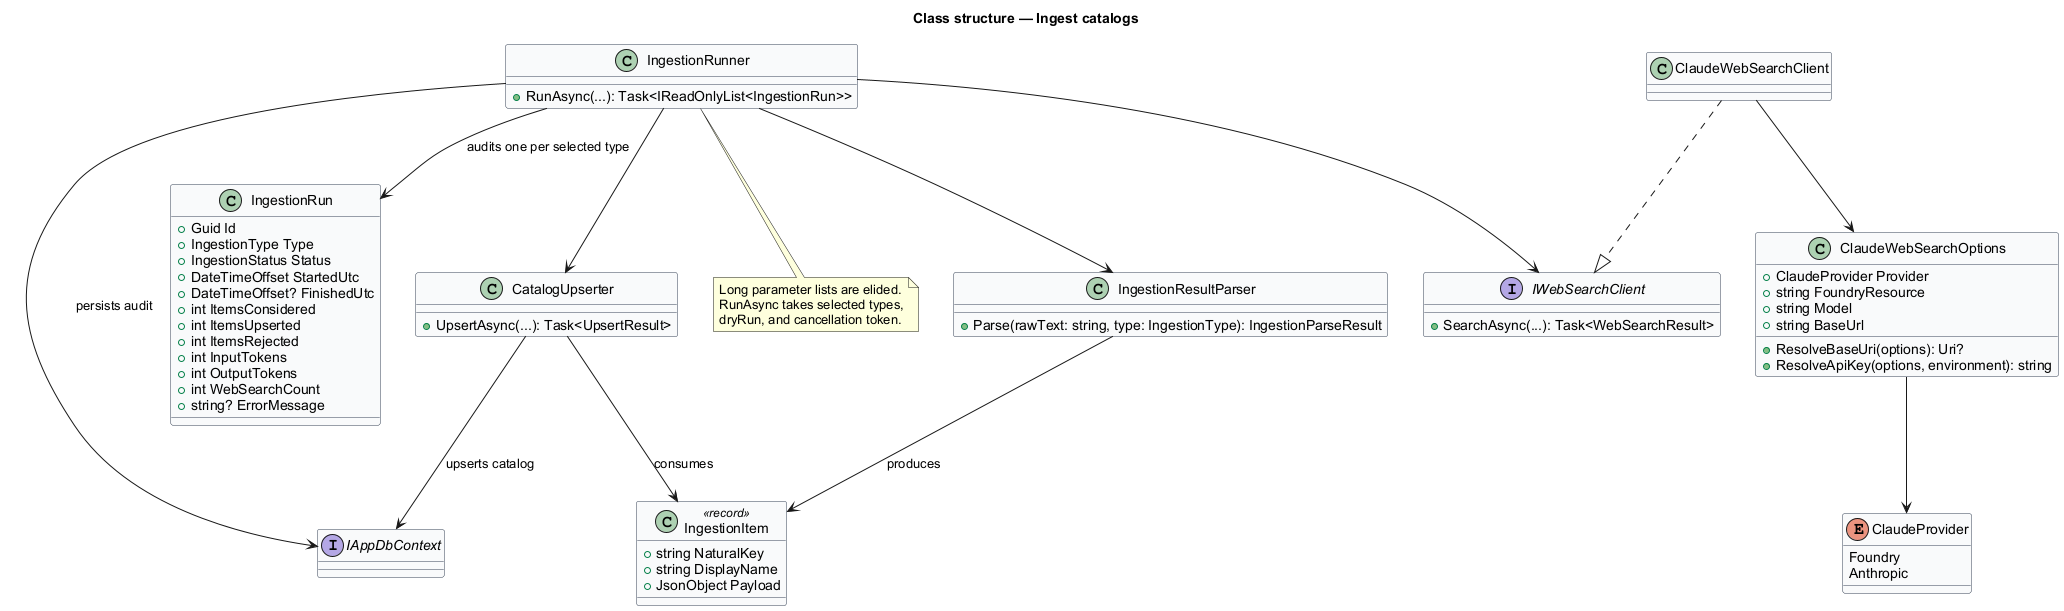

The diagram above was rendered by PlantUML. Its source (embedded in the PNG):
@startuml
skinparam backgroundColor #FFFFFF
skinparam shadowing false
skinparam defaultFontName Arial
skinparam classBackgroundColor #F9FAFB
skinparam classBorderColor #344054
title Class structure — Ingest catalogs
class IngestionRunner {
 +RunAsync(...): Task<IReadOnlyList<IngestionRun>>
}
interface IWebSearchClient {
 +SearchAsync(...): Task<WebSearchResult>
}
class ClaudeWebSearchClient
class ClaudeWebSearchOptions {
 +ClaudeProvider Provider
 +string FoundryResource
 +string Model
 +string BaseUrl
 +ResolveBaseUri(options): Uri?
 +ResolveApiKey(options, environment): string
}
enum ClaudeProvider {
 Foundry
 Anthropic
}
class IngestionResultParser {
 +Parse(rawText: string, type: IngestionType): IngestionParseResult
}
class CatalogUpserter {
 +UpsertAsync(...): Task<UpsertResult>
}
class IngestionRun {
 +Guid Id
 +IngestionType Type
 +IngestionStatus Status
 +DateTimeOffset StartedUtc
 +DateTimeOffset? FinishedUtc
 +int ItemsConsidered
 +int ItemsUpserted
 +int ItemsRejected
 +int InputTokens
 +int OutputTokens
 +int WebSearchCount
 +string? ErrorMessage
}
class IngestionItem <<record>> {
 +string NaturalKey
 +string DisplayName
 +JsonObject Payload
}
interface IAppDbContext
IngestionRunner --> IWebSearchClient
ClaudeWebSearchClient ..|> IWebSearchClient
ClaudeWebSearchClient --> ClaudeWebSearchOptions
ClaudeWebSearchOptions --> ClaudeProvider
IngestionRunner --> IngestionResultParser
IngestionRunner --> CatalogUpserter
IngestionRunner --> IngestionRun : audits one per selected type
IngestionResultParser --> IngestionItem : produces
CatalogUpserter --> IngestionItem : consumes
CatalogUpserter --> IAppDbContext : upserts catalog
IngestionRunner --> IAppDbContext : persists audit
note bottom of IngestionRunner
Long parameter lists are elided.
RunAsync takes selected types,
dryRun, and cancellation token.
end note
@enduml